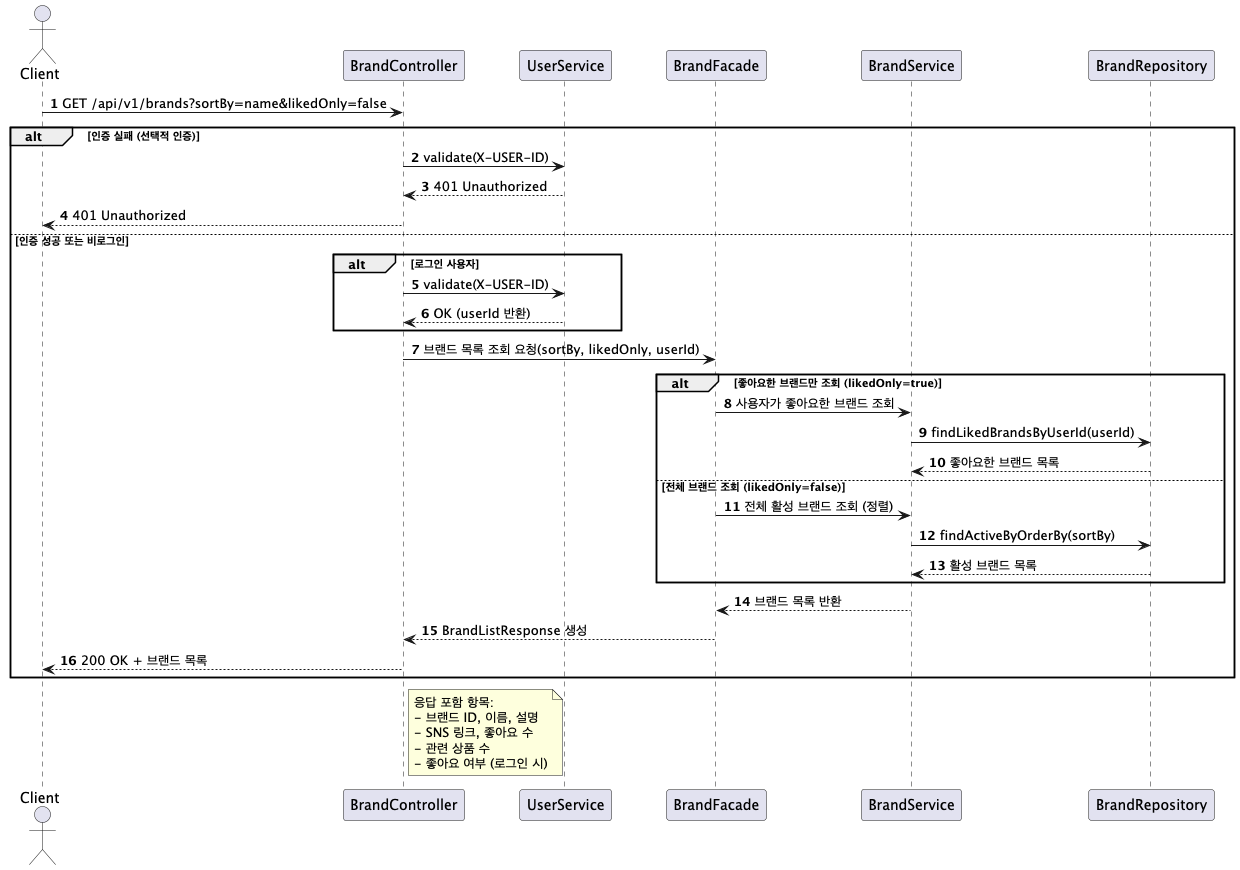

The diagram above was rendered by PlantUML. Its source (embedded in the PNG):
@startuml
'https://plantuml.com/sequence-diagram

autonumber

actor Client
participant BrandController
participant UserService
participant BrandFacade
participant BrandService
participant BrandRepository

Client -> BrandController : GET /api/v1/brands?sortBy=name&likedOnly=false

alt 인증 실패 (선택적 인증)
    BrandController -> UserService : validate(X-USER-ID)
    UserService --> BrandController : 401 Unauthorized
    BrandController --> Client : 401 Unauthorized
else 인증 성공 또는 비로그인
    alt 로그인 사용자
        BrandController -> UserService : validate(X-USER-ID)
        UserService --> BrandController : OK (userId 반환)
    end
    
    BrandController -> BrandFacade : 브랜드 목록 조회 요청(sortBy, likedOnly, userId)

    alt 좋아요한 브랜드만 조회 (likedOnly=true)
        BrandFacade -> BrandService : 사용자가 좋아요한 브랜드 조회
        BrandService -> BrandRepository : findLikedBrandsByUserId(userId)
        BrandRepository --> BrandService : 좋아요한 브랜드 목록
    else 전체 브랜드 조회 (likedOnly=false)
        BrandFacade -> BrandService : 전체 활성 브랜드 조회 (정렬)
        BrandService -> BrandRepository : findActiveByOrderBy(sortBy)
        BrandRepository --> BrandService : 활성 브랜드 목록
    end
    
    BrandService --> BrandFacade : 브랜드 목록 반환
    
    BrandFacade --> BrandController : BrandListResponse 생성
    
    BrandController --> Client : 200 OK + 브랜드 목록
end

note right of BrandController
응답 포함 항목:
- 브랜드 ID, 이름, 설명
- SNS 링크, 좋아요 수
- 관련 상품 수
- 좋아요 여부 (로그인 시)
end note

@enduml